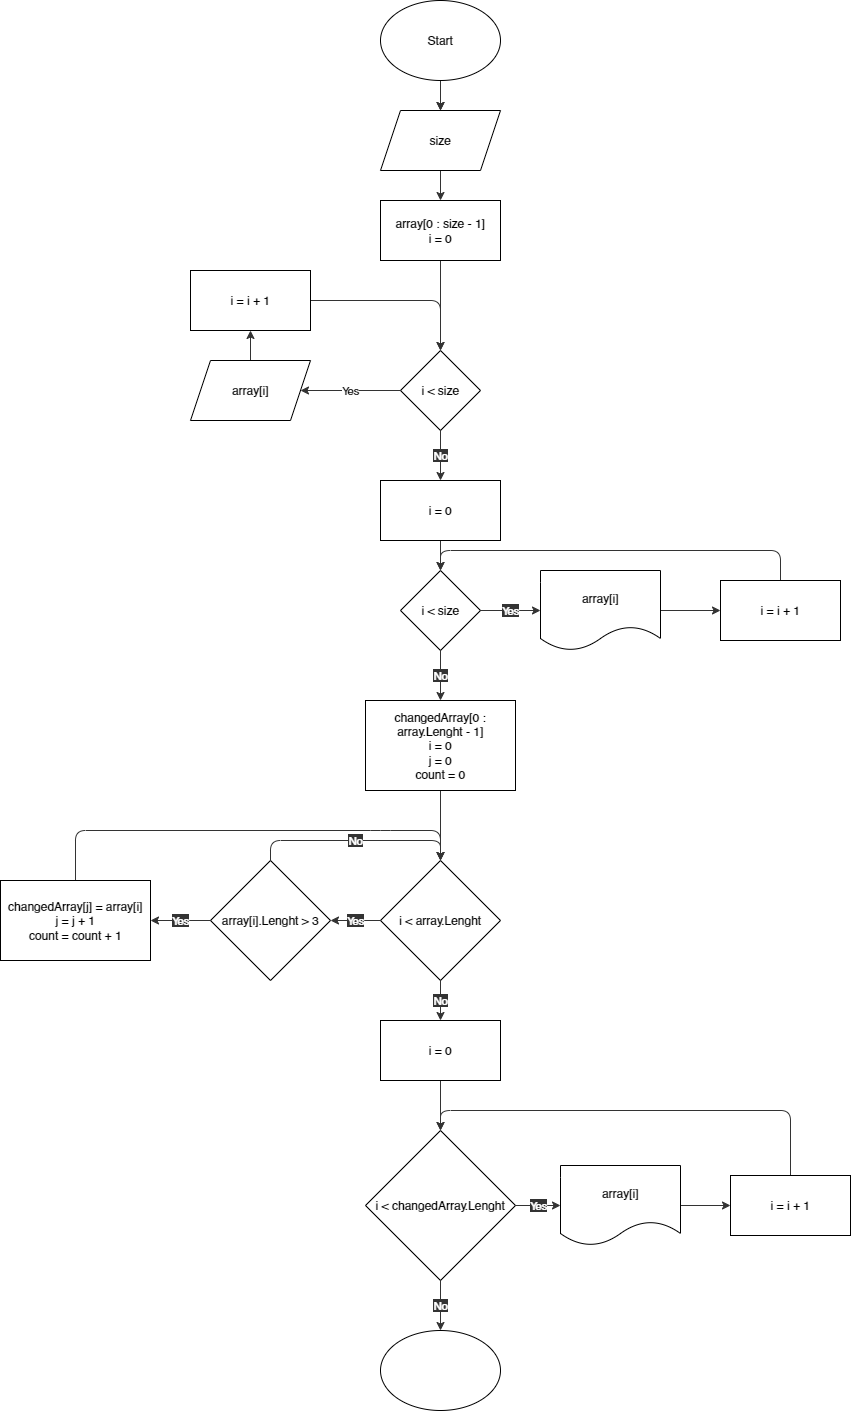

The diagram above was exported from draw.io. Its source (the exported page's mxGraphModel, read from the mxfile embedded in the PNG):
<mxGraphModel dx="2020" dy="1513" grid="1" gridSize="10" guides="1" tooltips="1" connect="1" arrows="1" fold="1" page="0" pageScale="1" pageWidth="827" pageHeight="1169" background="#ffffff" math="0" shadow="0">
  <root>
    <mxCell id="0" />
    <mxCell id="1" parent="0" />
    <mxCell id="4" style="edgeStyle=none;html=1;" edge="1" parent="1" source="2" target="3">
      <mxGeometry relative="1" as="geometry" />
    </mxCell>
    <mxCell id="5" value="" style="edgeStyle=none;html=1;strokeColor=#333333;" edge="1" parent="1" source="2" target="3">
      <mxGeometry relative="1" as="geometry" />
    </mxCell>
    <mxCell id="2" value="Start" style="ellipse;whiteSpace=wrap;html=1;" vertex="1" parent="1">
      <mxGeometry x="-470" y="-830" width="120" height="80" as="geometry" />
    </mxCell>
    <mxCell id="9" style="edgeStyle=none;html=1;strokeColor=#333333;" edge="1" parent="1" source="3" target="7">
      <mxGeometry relative="1" as="geometry" />
    </mxCell>
    <mxCell id="3" value="size" style="shape=parallelogram;perimeter=parallelogramPerimeter;whiteSpace=wrap;html=1;fixedSize=1;" vertex="1" parent="1">
      <mxGeometry x="-470" y="-720" width="120" height="60" as="geometry" />
    </mxCell>
    <mxCell id="11" style="edgeStyle=none;html=1;strokeColor=#333333;" edge="1" parent="1" source="7" target="10">
      <mxGeometry relative="1" as="geometry" />
    </mxCell>
    <mxCell id="7" value="array[0 : size - 1]&lt;br&gt;i = 0" style="rounded=0;whiteSpace=wrap;html=1;" vertex="1" parent="1">
      <mxGeometry x="-470" y="-630" width="120" height="60" as="geometry" />
    </mxCell>
    <mxCell id="13" value="Yes" style="edgeStyle=none;html=1;strokeColor=#333333;" edge="1" parent="1" source="10" target="12">
      <mxGeometry relative="1" as="geometry" />
    </mxCell>
    <mxCell id="32" value="No" style="edgeStyle=none;html=1;labelBackgroundColor=#333333;fontColor=#FFFFFF;strokeColor=#333333;" edge="1" parent="1" source="10" target="31">
      <mxGeometry relative="1" as="geometry" />
    </mxCell>
    <mxCell id="10" value="i &amp;lt; size" style="rhombus;whiteSpace=wrap;html=1;" vertex="1" parent="1">
      <mxGeometry x="-450" y="-480" width="80" height="80" as="geometry" />
    </mxCell>
    <mxCell id="23" style="edgeStyle=none;html=1;labelBackgroundColor=#FFFFFF;fontColor=#1A1A1A;strokeColor=#333333;" edge="1" parent="1" source="12" target="14">
      <mxGeometry relative="1" as="geometry" />
    </mxCell>
    <mxCell id="12" value="array[i]" style="shape=parallelogram;perimeter=parallelogramPerimeter;whiteSpace=wrap;html=1;fixedSize=1;" vertex="1" parent="1">
      <mxGeometry x="-660" y="-470" width="120" height="60" as="geometry" />
    </mxCell>
    <mxCell id="24" style="edgeStyle=none;html=1;entryX=0.5;entryY=0;entryDx=0;entryDy=0;labelBackgroundColor=#FFFFFF;fontColor=#1A1A1A;strokeColor=#333333;" edge="1" parent="1" source="14" target="10">
      <mxGeometry relative="1" as="geometry">
        <Array as="points">
          <mxPoint x="-410" y="-530" />
        </Array>
      </mxGeometry>
    </mxCell>
    <mxCell id="14" value="i = i + 1" style="rounded=0;whiteSpace=wrap;html=1;" vertex="1" parent="1">
      <mxGeometry x="-660" y="-560" width="120" height="60" as="geometry" />
    </mxCell>
    <mxCell id="34" style="edgeStyle=none;html=1;labelBackgroundColor=#333333;fontColor=#FFFFFF;strokeColor=#333333;" edge="1" parent="1" source="31" target="33">
      <mxGeometry relative="1" as="geometry" />
    </mxCell>
    <mxCell id="31" value="i = 0" style="rounded=0;whiteSpace=wrap;html=1;" vertex="1" parent="1">
      <mxGeometry x="-470" y="-350" width="120" height="60" as="geometry" />
    </mxCell>
    <mxCell id="36" value="Yes" style="edgeStyle=none;html=1;labelBackgroundColor=#333333;fontColor=#FFFFFF;strokeColor=#333333;" edge="1" parent="1" source="33" target="35">
      <mxGeometry relative="1" as="geometry" />
    </mxCell>
    <mxCell id="42" value="No" style="edgeStyle=none;html=1;labelBackgroundColor=#333333;fontColor=#FFFFFF;strokeColor=#333333;" edge="1" parent="1" source="33" target="40">
      <mxGeometry relative="1" as="geometry" />
    </mxCell>
    <mxCell id="33" value="i &amp;lt; size" style="rhombus;whiteSpace=wrap;html=1;" vertex="1" parent="1">
      <mxGeometry x="-450" y="-260" width="80" height="80" as="geometry" />
    </mxCell>
    <mxCell id="38" style="edgeStyle=none;html=1;entryX=0;entryY=0.5;entryDx=0;entryDy=0;labelBackgroundColor=#333333;fontColor=#FFFFFF;strokeColor=#333333;" edge="1" parent="1" source="35" target="37">
      <mxGeometry relative="1" as="geometry" />
    </mxCell>
    <mxCell id="35" value="array[i]" style="shape=document;whiteSpace=wrap;html=1;boundedLbl=1;fontColor=default;rounded=0;" vertex="1" parent="1">
      <mxGeometry x="-310" y="-260" width="120" height="80" as="geometry" />
    </mxCell>
    <mxCell id="39" style="edgeStyle=none;html=1;entryX=0.5;entryY=0;entryDx=0;entryDy=0;labelBackgroundColor=#333333;fontColor=#FFFFFF;strokeColor=#333333;" edge="1" parent="1" source="37" target="33">
      <mxGeometry relative="1" as="geometry">
        <Array as="points">
          <mxPoint x="-70" y="-280" />
          <mxPoint x="-410" y="-280" />
        </Array>
      </mxGeometry>
    </mxCell>
    <mxCell id="37" value="i = i + 1" style="rounded=0;whiteSpace=wrap;html=1;" vertex="1" parent="1">
      <mxGeometry x="-130" y="-250" width="120" height="60" as="geometry" />
    </mxCell>
    <mxCell id="43" style="edgeStyle=none;html=1;labelBackgroundColor=#333333;fontColor=#FFFFFF;strokeColor=#333333;" edge="1" parent="1" source="40" target="41">
      <mxGeometry relative="1" as="geometry" />
    </mxCell>
    <mxCell id="40" value="changedArray[0 : array.Lenght - 1]&lt;br&gt;i = 0&lt;br&gt;j = 0&lt;br&gt;count = 0" style="rounded=0;whiteSpace=wrap;html=1;" vertex="1" parent="1">
      <mxGeometry x="-485" y="-130" width="150" height="90" as="geometry" />
    </mxCell>
    <mxCell id="47" value="Yes" style="edgeStyle=none;html=1;labelBackgroundColor=#333333;fontColor=#FFFFFF;strokeColor=#333333;" edge="1" parent="1" source="41" target="45">
      <mxGeometry relative="1" as="geometry" />
    </mxCell>
    <mxCell id="52" value="No" style="edgeStyle=none;html=1;labelBackgroundColor=#333333;fontColor=#FFFFFF;strokeColor=#333333;" edge="1" parent="1" source="41" target="51">
      <mxGeometry relative="1" as="geometry" />
    </mxCell>
    <mxCell id="41" value="i &amp;lt; array.Lenght" style="rhombus;whiteSpace=wrap;html=1;" vertex="1" parent="1">
      <mxGeometry x="-470" y="30" width="120" height="120" as="geometry" />
    </mxCell>
    <mxCell id="48" value="Yes" style="edgeStyle=none;html=1;labelBackgroundColor=#333333;fontColor=#FFFFFF;strokeColor=#333333;" edge="1" parent="1" source="45" target="46">
      <mxGeometry relative="1" as="geometry" />
    </mxCell>
    <mxCell id="50" value="No" style="edgeStyle=none;html=1;exitX=0.5;exitY=0;exitDx=0;exitDy=0;labelBackgroundColor=#333333;fontColor=#FFFFFF;strokeColor=#333333;" edge="1" parent="1" source="45">
      <mxGeometry relative="1" as="geometry">
        <mxPoint x="-410" y="30" as="targetPoint" />
        <Array as="points">
          <mxPoint x="-580" y="10" />
          <mxPoint x="-410" y="10" />
        </Array>
      </mxGeometry>
    </mxCell>
    <mxCell id="45" value="array[i].Lenght &amp;gt; 3" style="rhombus;whiteSpace=wrap;html=1;" vertex="1" parent="1">
      <mxGeometry x="-640" y="30" width="120" height="120" as="geometry" />
    </mxCell>
    <mxCell id="49" style="edgeStyle=none;html=1;entryX=0.5;entryY=0;entryDx=0;entryDy=0;labelBackgroundColor=#333333;fontColor=#FFFFFF;strokeColor=#333333;exitX=0.5;exitY=0;exitDx=0;exitDy=0;" edge="1" parent="1" source="46" target="41">
      <mxGeometry relative="1" as="geometry">
        <Array as="points">
          <mxPoint x="-775" />
          <mxPoint x="-470" />
          <mxPoint x="-410" />
        </Array>
      </mxGeometry>
    </mxCell>
    <mxCell id="46" value="changedArray[j] = array[i]&lt;br&gt;j = j + 1&lt;br&gt;count = count + 1" style="rounded=0;whiteSpace=wrap;html=1;" vertex="1" parent="1">
      <mxGeometry x="-850" y="50" width="150" height="80" as="geometry" />
    </mxCell>
    <mxCell id="61" style="edgeStyle=none;html=1;labelBackgroundColor=#333333;fontColor=#FFFFFF;strokeColor=#333333;" edge="1" parent="1" source="51" target="59">
      <mxGeometry relative="1" as="geometry" />
    </mxCell>
    <mxCell id="51" value="i = 0" style="rounded=0;whiteSpace=wrap;html=1;" vertex="1" parent="1">
      <mxGeometry x="-470" y="190" width="120" height="60" as="geometry" />
    </mxCell>
    <mxCell id="63" style="edgeStyle=none;html=1;labelBackgroundColor=#333333;fontColor=#FFFFFF;strokeColor=#333333;" edge="1" parent="1" source="56" target="57">
      <mxGeometry relative="1" as="geometry" />
    </mxCell>
    <mxCell id="56" value="array[i]" style="shape=document;whiteSpace=wrap;html=1;boundedLbl=1;fontColor=default;rounded=0;" vertex="1" parent="1">
      <mxGeometry x="-290" y="335" width="120" height="80" as="geometry" />
    </mxCell>
    <mxCell id="64" style="edgeStyle=none;html=1;entryX=0.5;entryY=0;entryDx=0;entryDy=0;labelBackgroundColor=#333333;fontColor=#FFFFFF;strokeColor=#333333;" edge="1" parent="1" source="57" target="59">
      <mxGeometry relative="1" as="geometry">
        <Array as="points">
          <mxPoint x="-60" y="280" />
          <mxPoint x="-410" y="280" />
        </Array>
      </mxGeometry>
    </mxCell>
    <mxCell id="57" value="i = i + 1" style="rounded=0;whiteSpace=wrap;html=1;" vertex="1" parent="1">
      <mxGeometry x="-120" y="345" width="120" height="60" as="geometry" />
    </mxCell>
    <mxCell id="62" value="Yes" style="edgeStyle=none;html=1;exitX=1;exitY=0.5;exitDx=0;exitDy=0;labelBackgroundColor=#333333;fontColor=#FFFFFF;strokeColor=#333333;" edge="1" parent="1" source="59" target="56">
      <mxGeometry relative="1" as="geometry" />
    </mxCell>
    <mxCell id="66" value="No" style="edgeStyle=none;html=1;labelBackgroundColor=#333333;fontColor=#FFFFFF;strokeColor=#333333;" edge="1" parent="1" source="59" target="65">
      <mxGeometry relative="1" as="geometry" />
    </mxCell>
    <mxCell id="59" value="i &amp;lt; changedArray.Lenght" style="rhombus;whiteSpace=wrap;html=1;" vertex="1" parent="1">
      <mxGeometry x="-485" y="300" width="150" height="150" as="geometry" />
    </mxCell>
    <mxCell id="65" value="Finish" style="ellipse;whiteSpace=wrap;html=1;fontColor=#FFFFFF;" vertex="1" parent="1">
      <mxGeometry x="-470" y="500" width="120" height="80" as="geometry" />
    </mxCell>
  </root>
</mxGraphModel>